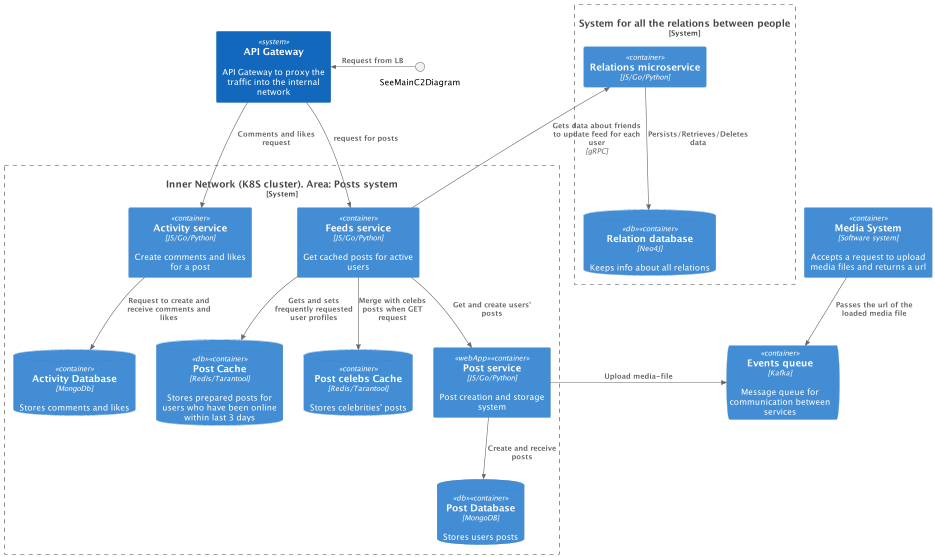

The diagram above was rendered by PlantUML. Its source (embedded in the PNG):
@startuml
!include https://raw.githubusercontent.com/plantuml-stdlib/C4-PlantUML/master/C4_Container.puml

System(apiGateway, "API Gateway", "API Gateway to proxy the traffic into the internal network")

Container(mediaSystem, "Media System", "Software system", "Accepts a request to upload media files and returns a url")
ContainerQueue(messageQueue, "Events queue", "Kafka", "Message queue for communication between services")

System_Boundary(postSystem, "Inner Network (K8S cluster). Area: Posts system") {
    Container(postService, "Post service", "JS/Go/Python", "Post creation and storage system", $tags="webApp")
    Container(feedsService, "Feeds service", "JS/Go/Python", "Get cached posts for active users")
    Container(activityService, "Activity service", "JS/Go/Python", "Create comments and likes for a post")
    ContainerDb(activityDatabase, "Activity Database", "MongoDb", "Stores comments and likes")
    ContainerDb(postDatabase, "Post Database", "MongoDB", "Stores users posts",  $tags="db")
    ContainerDb(postCache, "Post Cache", "Redis/Tarantool", "Stores prepared posts for users who have been online within last 3 days",  $tags="db")
    ContainerDb(postCelebsCache, "Post celebs Cache", "Redis/Tarantool", "Stores celebrities' posts")
}

System_Boundary(relationSystem, "System for all the relations between people") {
    Container(relationService, "Relations microservice", "JS/Go/Python")
    ContainerDb(graph, "Relation database", $tags="db", "Neo4J", "Keeps info about all relations")
}

Rel(relationService, graph, "Persists/Retrieves/Deletes data")
Rel_U(feedsService, relationService, "Gets data about friends to update feed for each user", "gRPC")

Rel(apiGateway, feedsService, "request for posts")
Rel(apiGateway, activityService, "Comments and likes request")

Rel(activityService, activityDatabase, "Request to create and receive comments and likes")
Rel(postService, postDatabase, "Create and receive posts")
Rel(feedsService, postCache, "Gets and sets frequently requested user profiles")
Rel(feedsService, postCelebsCache, "Merge with celebs posts when GET request")
Rel_L(postService, messageQueue, "Upload media-file")
Rel(mediaSystem, messageQueue, "Passes the url of the loaded media file")
Rel(feedsService, postService, "Get and create users' posts")

Rel_L(SeeMainC2Diagram, apiGateway, "Request from LB")
@enduml